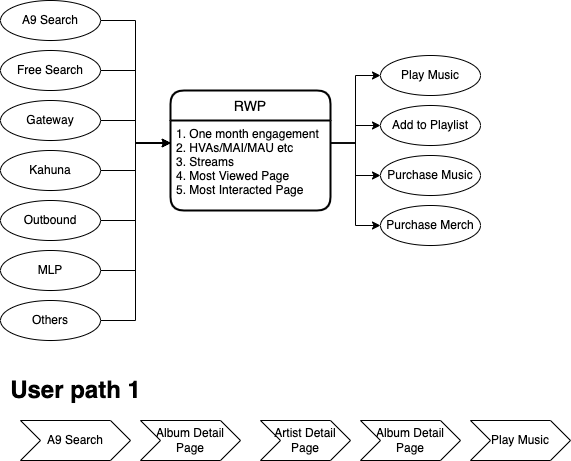

The diagram above was exported from draw.io. Its source (the exported page's mxGraphModel, read from the mxfile embedded in the PNG):
<mxGraphModel dx="2074" dy="1046" grid="1" gridSize="10" guides="1" tooltips="1" connect="1" arrows="1" fold="1" page="1" pageScale="1" pageWidth="827" pageHeight="1169" math="0" shadow="0">
  <root>
    <mxCell id="0" />
    <mxCell id="1" parent="0" />
    <mxCell id="dqGMCygxvqkW4xj5uBlR-20" style="edgeStyle=orthogonalEdgeStyle;rounded=0;orthogonalLoop=1;jettySize=auto;html=1;exitX=1;exitY=0.5;exitDx=0;exitDy=0;entryX=0;entryY=0.25;entryDx=0;entryDy=0;" edge="1" parent="1" source="dqGMCygxvqkW4xj5uBlR-1" target="dqGMCygxvqkW4xj5uBlR-12">
      <mxGeometry relative="1" as="geometry" />
    </mxCell>
    <mxCell id="dqGMCygxvqkW4xj5uBlR-1" value="A9 Search" style="ellipse;whiteSpace=wrap;html=1;align=center;" vertex="1" parent="1">
      <mxGeometry x="60" y="110" width="100" height="40" as="geometry" />
    </mxCell>
    <mxCell id="dqGMCygxvqkW4xj5uBlR-14" style="edgeStyle=orthogonalEdgeStyle;rounded=0;orthogonalLoop=1;jettySize=auto;html=1;exitX=1;exitY=0.5;exitDx=0;exitDy=0;entryX=0;entryY=0.25;entryDx=0;entryDy=0;" edge="1" parent="1" source="dqGMCygxvqkW4xj5uBlR-4" target="dqGMCygxvqkW4xj5uBlR-12">
      <mxGeometry relative="1" as="geometry" />
    </mxCell>
    <mxCell id="dqGMCygxvqkW4xj5uBlR-4" value="Free Search" style="ellipse;whiteSpace=wrap;html=1;align=center;" vertex="1" parent="1">
      <mxGeometry x="60" y="160" width="100" height="40" as="geometry" />
    </mxCell>
    <mxCell id="dqGMCygxvqkW4xj5uBlR-15" style="edgeStyle=orthogonalEdgeStyle;rounded=0;orthogonalLoop=1;jettySize=auto;html=1;exitX=1;exitY=0.5;exitDx=0;exitDy=0;entryX=0;entryY=0.25;entryDx=0;entryDy=0;" edge="1" parent="1" source="dqGMCygxvqkW4xj5uBlR-5" target="dqGMCygxvqkW4xj5uBlR-12">
      <mxGeometry relative="1" as="geometry" />
    </mxCell>
    <mxCell id="dqGMCygxvqkW4xj5uBlR-5" value="Gateway" style="ellipse;whiteSpace=wrap;html=1;align=center;" vertex="1" parent="1">
      <mxGeometry x="60" y="210" width="100" height="40" as="geometry" />
    </mxCell>
    <mxCell id="dqGMCygxvqkW4xj5uBlR-16" style="edgeStyle=orthogonalEdgeStyle;rounded=0;orthogonalLoop=1;jettySize=auto;html=1;exitX=1;exitY=0.5;exitDx=0;exitDy=0;entryX=0;entryY=0.25;entryDx=0;entryDy=0;" edge="1" parent="1" source="dqGMCygxvqkW4xj5uBlR-6" target="dqGMCygxvqkW4xj5uBlR-12">
      <mxGeometry relative="1" as="geometry" />
    </mxCell>
    <mxCell id="dqGMCygxvqkW4xj5uBlR-6" value="Kahuna" style="ellipse;whiteSpace=wrap;html=1;align=center;" vertex="1" parent="1">
      <mxGeometry x="60" y="260" width="100" height="40" as="geometry" />
    </mxCell>
    <mxCell id="dqGMCygxvqkW4xj5uBlR-17" style="edgeStyle=orthogonalEdgeStyle;rounded=0;orthogonalLoop=1;jettySize=auto;html=1;exitX=1;exitY=0.5;exitDx=0;exitDy=0;entryX=0;entryY=0.25;entryDx=0;entryDy=0;" edge="1" parent="1" source="dqGMCygxvqkW4xj5uBlR-7" target="dqGMCygxvqkW4xj5uBlR-12">
      <mxGeometry relative="1" as="geometry" />
    </mxCell>
    <mxCell id="dqGMCygxvqkW4xj5uBlR-7" value="Outbound" style="ellipse;whiteSpace=wrap;html=1;align=center;" vertex="1" parent="1">
      <mxGeometry x="60" y="310" width="100" height="40" as="geometry" />
    </mxCell>
    <mxCell id="dqGMCygxvqkW4xj5uBlR-18" style="edgeStyle=orthogonalEdgeStyle;rounded=0;orthogonalLoop=1;jettySize=auto;html=1;exitX=1;exitY=0.5;exitDx=0;exitDy=0;entryX=0;entryY=0.25;entryDx=0;entryDy=0;" edge="1" parent="1" source="dqGMCygxvqkW4xj5uBlR-8" target="dqGMCygxvqkW4xj5uBlR-12">
      <mxGeometry relative="1" as="geometry" />
    </mxCell>
    <mxCell id="dqGMCygxvqkW4xj5uBlR-8" value="MLP" style="ellipse;whiteSpace=wrap;html=1;align=center;" vertex="1" parent="1">
      <mxGeometry x="60" y="360" width="100" height="40" as="geometry" />
    </mxCell>
    <mxCell id="dqGMCygxvqkW4xj5uBlR-19" style="edgeStyle=orthogonalEdgeStyle;rounded=0;orthogonalLoop=1;jettySize=auto;html=1;exitX=1;exitY=0.5;exitDx=0;exitDy=0;entryX=0;entryY=0.25;entryDx=0;entryDy=0;" edge="1" parent="1" source="dqGMCygxvqkW4xj5uBlR-9" target="dqGMCygxvqkW4xj5uBlR-12">
      <mxGeometry relative="1" as="geometry" />
    </mxCell>
    <mxCell id="dqGMCygxvqkW4xj5uBlR-9" value="Others" style="ellipse;whiteSpace=wrap;html=1;align=center;" vertex="1" parent="1">
      <mxGeometry x="60" y="410" width="100" height="40" as="geometry" />
    </mxCell>
    <mxCell id="dqGMCygxvqkW4xj5uBlR-11" value="RWP" style="swimlane;childLayout=stackLayout;horizontal=1;startSize=30;horizontalStack=0;rounded=1;fontSize=14;fontStyle=0;strokeWidth=2;resizeParent=0;resizeLast=1;shadow=0;dashed=0;align=center;" vertex="1" parent="1">
      <mxGeometry x="230" y="200" width="160" height="120" as="geometry" />
    </mxCell>
    <mxCell id="dqGMCygxvqkW4xj5uBlR-12" value="1. One month engagement&#10;2. HVAs/MAI/MAU etc&#10;3. Streams&#10;4. Most Viewed Page&#10;5. Most Interacted Page" style="align=left;strokeColor=none;fillColor=none;spacingLeft=4;fontSize=12;verticalAlign=top;resizable=0;rotatable=0;part=1;" vertex="1" parent="dqGMCygxvqkW4xj5uBlR-11">
      <mxGeometry y="30" width="160" height="90" as="geometry" />
    </mxCell>
    <mxCell id="dqGMCygxvqkW4xj5uBlR-21" value="Play Music" style="ellipse;whiteSpace=wrap;html=1;align=center;" vertex="1" parent="1">
      <mxGeometry x="440" y="165" width="100" height="40" as="geometry" />
    </mxCell>
    <mxCell id="dqGMCygxvqkW4xj5uBlR-22" value="Add to Playlist" style="ellipse;whiteSpace=wrap;html=1;align=center;" vertex="1" parent="1">
      <mxGeometry x="440" y="215" width="100" height="40" as="geometry" />
    </mxCell>
    <mxCell id="dqGMCygxvqkW4xj5uBlR-23" value="Purchase Music" style="ellipse;whiteSpace=wrap;html=1;align=center;" vertex="1" parent="1">
      <mxGeometry x="440" y="265" width="100" height="40" as="geometry" />
    </mxCell>
    <mxCell id="dqGMCygxvqkW4xj5uBlR-24" value="Purchase Merch" style="ellipse;whiteSpace=wrap;html=1;align=center;" vertex="1" parent="1">
      <mxGeometry x="440" y="315" width="100" height="40" as="geometry" />
    </mxCell>
    <mxCell id="dqGMCygxvqkW4xj5uBlR-26" style="edgeStyle=orthogonalEdgeStyle;rounded=0;orthogonalLoop=1;jettySize=auto;html=1;exitX=1;exitY=0.25;exitDx=0;exitDy=0;entryX=0;entryY=0.5;entryDx=0;entryDy=0;" edge="1" parent="1" source="dqGMCygxvqkW4xj5uBlR-12" target="dqGMCygxvqkW4xj5uBlR-21">
      <mxGeometry relative="1" as="geometry" />
    </mxCell>
    <mxCell id="dqGMCygxvqkW4xj5uBlR-27" style="edgeStyle=orthogonalEdgeStyle;rounded=0;orthogonalLoop=1;jettySize=auto;html=1;exitX=1;exitY=0.25;exitDx=0;exitDy=0;entryX=0;entryY=0.5;entryDx=0;entryDy=0;" edge="1" parent="1" source="dqGMCygxvqkW4xj5uBlR-12" target="dqGMCygxvqkW4xj5uBlR-22">
      <mxGeometry relative="1" as="geometry" />
    </mxCell>
    <mxCell id="dqGMCygxvqkW4xj5uBlR-28" style="edgeStyle=orthogonalEdgeStyle;rounded=0;orthogonalLoop=1;jettySize=auto;html=1;exitX=1;exitY=0.25;exitDx=0;exitDy=0;entryX=0;entryY=0.5;entryDx=0;entryDy=0;" edge="1" parent="1" source="dqGMCygxvqkW4xj5uBlR-12" target="dqGMCygxvqkW4xj5uBlR-23">
      <mxGeometry relative="1" as="geometry" />
    </mxCell>
    <mxCell id="dqGMCygxvqkW4xj5uBlR-29" style="edgeStyle=orthogonalEdgeStyle;rounded=0;orthogonalLoop=1;jettySize=auto;html=1;exitX=1;exitY=0.25;exitDx=0;exitDy=0;" edge="1" parent="1" source="dqGMCygxvqkW4xj5uBlR-12" target="dqGMCygxvqkW4xj5uBlR-24">
      <mxGeometry relative="1" as="geometry" />
    </mxCell>
    <mxCell id="dqGMCygxvqkW4xj5uBlR-30" value="A9 Search" style="shape=step;perimeter=stepPerimeter;whiteSpace=wrap;html=1;fixedSize=1;" vertex="1" parent="1">
      <mxGeometry x="80" y="530" width="110" height="40" as="geometry" />
    </mxCell>
    <mxCell id="dqGMCygxvqkW4xj5uBlR-31" value="Album Detail Page" style="shape=step;perimeter=stepPerimeter;whiteSpace=wrap;html=1;fixedSize=1;" vertex="1" parent="1">
      <mxGeometry x="200" y="530" width="100" height="40" as="geometry" />
    </mxCell>
    <mxCell id="dqGMCygxvqkW4xj5uBlR-32" value="Artist Detail Page" style="shape=step;perimeter=stepPerimeter;whiteSpace=wrap;html=1;fixedSize=1;" vertex="1" parent="1">
      <mxGeometry x="320" y="530" width="90" height="40" as="geometry" />
    </mxCell>
    <mxCell id="dqGMCygxvqkW4xj5uBlR-33" value="Album Detail Page" style="shape=step;perimeter=stepPerimeter;whiteSpace=wrap;html=1;fixedSize=1;" vertex="1" parent="1">
      <mxGeometry x="420" y="530" width="100" height="40" as="geometry" />
    </mxCell>
    <mxCell id="dqGMCygxvqkW4xj5uBlR-34" value="Play Music" style="shape=step;perimeter=stepPerimeter;whiteSpace=wrap;html=1;fixedSize=1;" vertex="1" parent="1">
      <mxGeometry x="530" y="530" width="100" height="40" as="geometry" />
    </mxCell>
    <mxCell id="dqGMCygxvqkW4xj5uBlR-38" value="User path 1" style="text;strokeColor=none;fillColor=none;html=1;fontSize=24;fontStyle=1;verticalAlign=middle;align=center;" vertex="1" parent="1">
      <mxGeometry x="85" y="480" width="100" height="40" as="geometry" />
    </mxCell>
  </root>
</mxGraphModel>